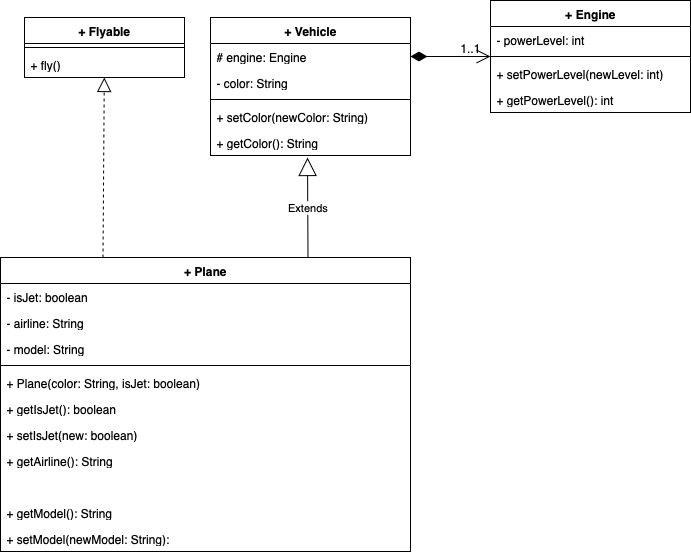

The diagram above was exported from draw.io. Its source (the exported page's mxGraphModel, read from the mxfile embedded in the PNG):
<mxGraphModel dx="1185" dy="652" grid="1" gridSize="10" guides="1" tooltips="1" connect="1" arrows="1" fold="1" page="1" pageScale="1" pageWidth="827" pageHeight="1169" math="0" shadow="0">
  <root>
    <mxCell id="0" />
    <mxCell id="1" parent="0" />
    <mxCell id="JIaKzgK-LAhrfJOlV1_j-6" value="+ Flyable" style="swimlane;fontStyle=1;align=center;verticalAlign=top;childLayout=stackLayout;horizontal=1;startSize=26;horizontalStack=0;resizeParent=1;resizeParentMax=0;resizeLast=0;collapsible=1;marginBottom=0;whiteSpace=wrap;html=1;" parent="1" vertex="1">
      <mxGeometry x="144" y="130" width="160" height="60" as="geometry" />
    </mxCell>
    <mxCell id="JIaKzgK-LAhrfJOlV1_j-8" value="" style="line;strokeWidth=1;fillColor=none;align=left;verticalAlign=middle;spacingTop=-1;spacingLeft=3;spacingRight=3;rotatable=0;labelPosition=right;points=[];portConstraint=eastwest;strokeColor=inherit;" parent="JIaKzgK-LAhrfJOlV1_j-6" vertex="1">
      <mxGeometry y="26" width="160" height="8" as="geometry" />
    </mxCell>
    <mxCell id="JIaKzgK-LAhrfJOlV1_j-9" value="+ fly()" style="text;strokeColor=none;fillColor=none;align=left;verticalAlign=top;spacingLeft=4;spacingRight=4;overflow=hidden;rotatable=0;points=[[0,0.5],[1,0.5]];portConstraint=eastwest;whiteSpace=wrap;html=1;" parent="JIaKzgK-LAhrfJOlV1_j-6" vertex="1">
      <mxGeometry y="34" width="160" height="26" as="geometry" />
    </mxCell>
    <mxCell id="JIaKzgK-LAhrfJOlV1_j-20" value="+ Vehicle" style="swimlane;fontStyle=1;align=center;verticalAlign=top;childLayout=stackLayout;horizontal=1;startSize=26;horizontalStack=0;resizeParent=1;resizeParentMax=0;resizeLast=0;collapsible=1;marginBottom=0;whiteSpace=wrap;html=1;" parent="1" vertex="1">
      <mxGeometry x="330" y="130" width="200" height="138" as="geometry" />
    </mxCell>
    <mxCell id="JIaKzgK-LAhrfJOlV1_j-21" value="# engine: Engine" style="text;strokeColor=none;fillColor=none;align=left;verticalAlign=top;spacingLeft=4;spacingRight=4;overflow=hidden;rotatable=0;points=[[0,0.5],[1,0.5]];portConstraint=eastwest;whiteSpace=wrap;html=1;" parent="JIaKzgK-LAhrfJOlV1_j-20" vertex="1">
      <mxGeometry y="26" width="200" height="26" as="geometry" />
    </mxCell>
    <mxCell id="JIaKzgK-LAhrfJOlV1_j-36" value="- color: String" style="text;strokeColor=none;fillColor=none;align=left;verticalAlign=top;spacingLeft=4;spacingRight=4;overflow=hidden;rotatable=0;points=[[0,0.5],[1,0.5]];portConstraint=eastwest;whiteSpace=wrap;html=1;" parent="JIaKzgK-LAhrfJOlV1_j-20" vertex="1">
      <mxGeometry y="52" width="200" height="26" as="geometry" />
    </mxCell>
    <mxCell id="JIaKzgK-LAhrfJOlV1_j-22" value="" style="line;strokeWidth=1;fillColor=none;align=left;verticalAlign=middle;spacingTop=-1;spacingLeft=3;spacingRight=3;rotatable=0;labelPosition=right;points=[];portConstraint=eastwest;strokeColor=inherit;" parent="JIaKzgK-LAhrfJOlV1_j-20" vertex="1">
      <mxGeometry y="78" width="200" height="8" as="geometry" />
    </mxCell>
    <mxCell id="JIaKzgK-LAhrfJOlV1_j-23" value="+ setColor(newColor: String)" style="text;strokeColor=none;fillColor=none;align=left;verticalAlign=top;spacingLeft=4;spacingRight=4;overflow=hidden;rotatable=0;points=[[0,0.5],[1,0.5]];portConstraint=eastwest;whiteSpace=wrap;html=1;" parent="JIaKzgK-LAhrfJOlV1_j-20" vertex="1">
      <mxGeometry y="86" width="200" height="26" as="geometry" />
    </mxCell>
    <mxCell id="JIaKzgK-LAhrfJOlV1_j-38" value="+ getColor(): String" style="text;strokeColor=none;fillColor=none;align=left;verticalAlign=top;spacingLeft=4;spacingRight=4;overflow=hidden;rotatable=0;points=[[0,0.5],[1,0.5]];portConstraint=eastwest;whiteSpace=wrap;html=1;" parent="JIaKzgK-LAhrfJOlV1_j-20" vertex="1">
      <mxGeometry y="112" width="200" height="26" as="geometry" />
    </mxCell>
    <mxCell id="JIaKzgK-LAhrfJOlV1_j-27" value="+ Plane" style="swimlane;fontStyle=1;align=center;verticalAlign=top;childLayout=stackLayout;horizontal=1;startSize=26;horizontalStack=0;resizeParent=1;resizeParentMax=0;resizeLast=0;collapsible=1;marginBottom=0;whiteSpace=wrap;html=1;" parent="1" vertex="1">
      <mxGeometry x="120" y="370" width="410" height="294" as="geometry" />
    </mxCell>
    <mxCell id="JIaKzgK-LAhrfJOlV1_j-28" value="- isJet: boolean" style="text;strokeColor=none;fillColor=none;align=left;verticalAlign=top;spacingLeft=4;spacingRight=4;overflow=hidden;rotatable=0;points=[[0,0.5],[1,0.5]];portConstraint=eastwest;whiteSpace=wrap;html=1;" parent="JIaKzgK-LAhrfJOlV1_j-27" vertex="1">
      <mxGeometry y="26" width="410" height="26" as="geometry" />
    </mxCell>
    <mxCell id="JIaKzgK-LAhrfJOlV1_j-50" value="- airline: String" style="text;strokeColor=none;fillColor=none;align=left;verticalAlign=top;spacingLeft=4;spacingRight=4;overflow=hidden;rotatable=0;points=[[0,0.5],[1,0.5]];portConstraint=eastwest;whiteSpace=wrap;html=1;" parent="JIaKzgK-LAhrfJOlV1_j-27" vertex="1">
      <mxGeometry y="52" width="410" height="26" as="geometry" />
    </mxCell>
    <mxCell id="JIaKzgK-LAhrfJOlV1_j-51" value="- model: String" style="text;strokeColor=none;fillColor=none;align=left;verticalAlign=top;spacingLeft=4;spacingRight=4;overflow=hidden;rotatable=0;points=[[0,0.5],[1,0.5]];portConstraint=eastwest;whiteSpace=wrap;html=1;" parent="JIaKzgK-LAhrfJOlV1_j-27" vertex="1">
      <mxGeometry y="78" width="410" height="26" as="geometry" />
    </mxCell>
    <mxCell id="JIaKzgK-LAhrfJOlV1_j-29" value="" style="line;strokeWidth=1;fillColor=none;align=left;verticalAlign=middle;spacingTop=-1;spacingLeft=3;spacingRight=3;rotatable=0;labelPosition=right;points=[];portConstraint=eastwest;strokeColor=inherit;" parent="JIaKzgK-LAhrfJOlV1_j-27" vertex="1">
      <mxGeometry y="104" width="410" height="8" as="geometry" />
    </mxCell>
    <mxCell id="JIaKzgK-LAhrfJOlV1_j-39" value="+ Plane(color: String, isJet: boolean)" style="text;strokeColor=none;fillColor=none;align=left;verticalAlign=top;spacingLeft=4;spacingRight=4;overflow=hidden;rotatable=0;points=[[0,0.5],[1,0.5]];portConstraint=eastwest;whiteSpace=wrap;html=1;" parent="JIaKzgK-LAhrfJOlV1_j-27" vertex="1">
      <mxGeometry y="112" width="410" height="26" as="geometry" />
    </mxCell>
    <mxCell id="JIaKzgK-LAhrfJOlV1_j-30" value="+ getIsJet(): boolean" style="text;strokeColor=none;fillColor=none;align=left;verticalAlign=top;spacingLeft=4;spacingRight=4;overflow=hidden;rotatable=0;points=[[0,0.5],[1,0.5]];portConstraint=eastwest;whiteSpace=wrap;html=1;" parent="JIaKzgK-LAhrfJOlV1_j-27" vertex="1">
      <mxGeometry y="138" width="410" height="26" as="geometry" />
    </mxCell>
    <mxCell id="JIaKzgK-LAhrfJOlV1_j-31" value="+ setIsJet(new: boolean)" style="text;strokeColor=none;fillColor=none;align=left;verticalAlign=top;spacingLeft=4;spacingRight=4;overflow=hidden;rotatable=0;points=[[0,0.5],[1,0.5]];portConstraint=eastwest;whiteSpace=wrap;html=1;" parent="JIaKzgK-LAhrfJOlV1_j-27" vertex="1">
      <mxGeometry y="164" width="410" height="26" as="geometry" />
    </mxCell>
    <mxCell id="JIaKzgK-LAhrfJOlV1_j-52" value="+ getAirline(): String" style="text;strokeColor=none;fillColor=none;align=left;verticalAlign=top;spacingLeft=4;spacingRight=4;overflow=hidden;rotatable=0;points=[[0,0.5],[1,0.5]];portConstraint=eastwest;whiteSpace=wrap;html=1;" parent="JIaKzgK-LAhrfJOlV1_j-27" vertex="1">
      <mxGeometry y="190" width="410" height="26" as="geometry" />
    </mxCell>
    <mxCell id="JIaKzgK-LAhrfJOlV1_j-53" value="&lt;span style=&quot;caret-color: rgb(255, 255, 255); font-family: Helvetica; font-size: 12px; font-style: normal; font-variant-caps: normal; font-weight: 400; letter-spacing: normal; text-align: left; text-indent: 0px; text-transform: none; white-space: normal; word-spacing: 0px; -webkit-text-stroke-width: 0px; text-decoration: none; float: none; color: light-dark(rgb(255, 255, 255), rgb(255, 255, 255)); display: inline !important;&quot;&gt;+ setAirline(newAirline: String)&lt;/span&gt;" style="text;strokeColor=none;fillColor=none;align=left;verticalAlign=top;spacingLeft=4;spacingRight=4;overflow=hidden;rotatable=0;points=[[0,0.5],[1,0.5]];portConstraint=eastwest;whiteSpace=wrap;html=1;" parent="JIaKzgK-LAhrfJOlV1_j-27" vertex="1">
      <mxGeometry y="216" width="410" height="26" as="geometry" />
    </mxCell>
    <mxCell id="JIaKzgK-LAhrfJOlV1_j-54" value="+ getModel(): String" style="text;strokeColor=none;fillColor=none;align=left;verticalAlign=top;spacingLeft=4;spacingRight=4;overflow=hidden;rotatable=0;points=[[0,0.5],[1,0.5]];portConstraint=eastwest;whiteSpace=wrap;html=1;" parent="JIaKzgK-LAhrfJOlV1_j-27" vertex="1">
      <mxGeometry y="242" width="410" height="26" as="geometry" />
    </mxCell>
    <mxCell id="JIaKzgK-LAhrfJOlV1_j-55" value="+ setModel(newModel: String):" style="text;strokeColor=none;fillColor=none;align=left;verticalAlign=top;spacingLeft=4;spacingRight=4;overflow=hidden;rotatable=0;points=[[0,0.5],[1,0.5]];portConstraint=eastwest;whiteSpace=wrap;html=1;" parent="JIaKzgK-LAhrfJOlV1_j-27" vertex="1">
      <mxGeometry y="268" width="410" height="26" as="geometry" />
    </mxCell>
    <mxCell id="JIaKzgK-LAhrfJOlV1_j-32" value="+ Engine" style="swimlane;fontStyle=1;align=center;verticalAlign=top;childLayout=stackLayout;horizontal=1;startSize=26;horizontalStack=0;resizeParent=1;resizeParentMax=0;resizeLast=0;collapsible=1;marginBottom=0;whiteSpace=wrap;html=1;" parent="1" vertex="1">
      <mxGeometry x="610" y="113" width="200" height="112" as="geometry" />
    </mxCell>
    <mxCell id="JIaKzgK-LAhrfJOlV1_j-33" value="- powerLevel: int" style="text;strokeColor=none;fillColor=none;align=left;verticalAlign=top;spacingLeft=4;spacingRight=4;overflow=hidden;rotatable=0;points=[[0,0.5],[1,0.5]];portConstraint=eastwest;whiteSpace=wrap;html=1;" parent="JIaKzgK-LAhrfJOlV1_j-32" vertex="1">
      <mxGeometry y="26" width="200" height="26" as="geometry" />
    </mxCell>
    <mxCell id="JIaKzgK-LAhrfJOlV1_j-34" value="" style="line;strokeWidth=1;fillColor=none;align=left;verticalAlign=middle;spacingTop=-1;spacingLeft=3;spacingRight=3;rotatable=0;labelPosition=right;points=[];portConstraint=eastwest;strokeColor=inherit;" parent="JIaKzgK-LAhrfJOlV1_j-32" vertex="1">
      <mxGeometry y="52" width="200" height="8" as="geometry" />
    </mxCell>
    <mxCell id="JIaKzgK-LAhrfJOlV1_j-35" value="+ setPowerLevel(newLevel: int)" style="text;strokeColor=none;fillColor=none;align=left;verticalAlign=top;spacingLeft=4;spacingRight=4;overflow=hidden;rotatable=0;points=[[0,0.5],[1,0.5]];portConstraint=eastwest;whiteSpace=wrap;html=1;" parent="JIaKzgK-LAhrfJOlV1_j-32" vertex="1">
      <mxGeometry y="60" width="200" height="26" as="geometry" />
    </mxCell>
    <mxCell id="JIaKzgK-LAhrfJOlV1_j-43" value="+ getPowerLevel(): int" style="text;strokeColor=none;fillColor=none;align=left;verticalAlign=top;spacingLeft=4;spacingRight=4;overflow=hidden;rotatable=0;points=[[0,0.5],[1,0.5]];portConstraint=eastwest;whiteSpace=wrap;html=1;" parent="JIaKzgK-LAhrfJOlV1_j-32" vertex="1">
      <mxGeometry y="86" width="200" height="26" as="geometry" />
    </mxCell>
    <mxCell id="JIaKzgK-LAhrfJOlV1_j-41" value="Extends" style="endArrow=block;endSize=16;endFill=0;html=1;rounded=0;exitX=0.75;exitY=0;exitDx=0;exitDy=0;entryX=0.485;entryY=1.077;entryDx=0;entryDy=0;entryPerimeter=0;" parent="1" source="JIaKzgK-LAhrfJOlV1_j-27" target="JIaKzgK-LAhrfJOlV1_j-38" edge="1">
      <mxGeometry width="160" relative="1" as="geometry">
        <mxPoint x="420" y="360" as="sourcePoint" />
        <mxPoint x="580" y="360" as="targetPoint" />
      </mxGeometry>
    </mxCell>
    <mxCell id="JIaKzgK-LAhrfJOlV1_j-42" value="" style="endArrow=block;dashed=1;endFill=0;endSize=12;html=1;rounded=0;exitX=0.25;exitY=0;exitDx=0;exitDy=0;" parent="1" source="JIaKzgK-LAhrfJOlV1_j-27" target="JIaKzgK-LAhrfJOlV1_j-6" edge="1">
      <mxGeometry width="160" relative="1" as="geometry">
        <mxPoint x="420" y="360" as="sourcePoint" />
        <mxPoint x="580" y="360" as="targetPoint" />
      </mxGeometry>
    </mxCell>
    <mxCell id="JIaKzgK-LAhrfJOlV1_j-44" value="" style="endArrow=open;html=1;endSize=12;startArrow=diamondThin;startSize=14;startFill=1;edgeStyle=orthogonalEdgeStyle;align=left;verticalAlign=bottom;rounded=0;exitX=1;exitY=0.5;exitDx=0;exitDy=0;" parent="1" source="JIaKzgK-LAhrfJOlV1_j-21" target="JIaKzgK-LAhrfJOlV1_j-32" edge="1">
      <mxGeometry x="-0.7429" relative="1" as="geometry">
        <mxPoint x="420" y="330" as="sourcePoint" />
        <mxPoint x="580" y="330" as="targetPoint" />
        <mxPoint as="offset" />
      </mxGeometry>
    </mxCell>
    <mxCell id="JIaKzgK-LAhrfJOlV1_j-47" value="1..1" style="text;html=1;align=center;verticalAlign=middle;whiteSpace=wrap;rounded=0;" parent="1" vertex="1">
      <mxGeometry x="560" y="150" width="60" height="20" as="geometry" />
    </mxCell>
  </root>
</mxGraphModel>